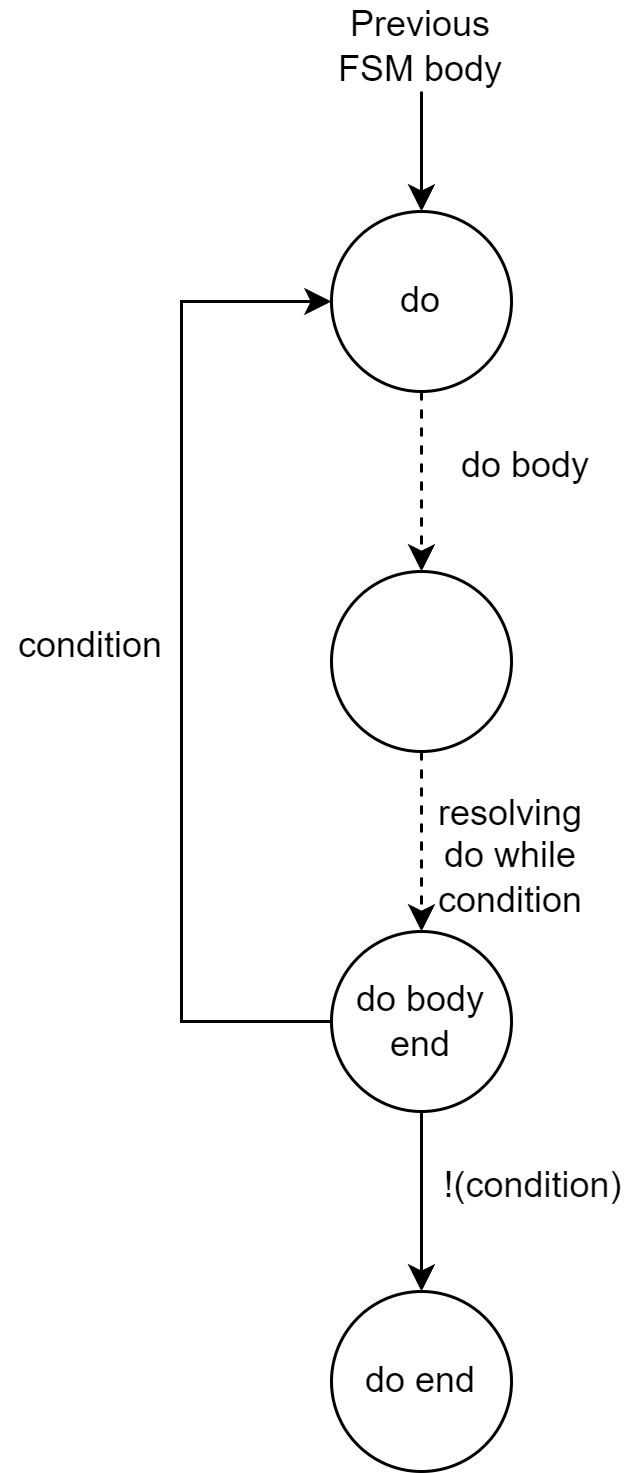

The diagram above was exported from draw.io. Its source (the exported page's mxGraphModel, read from the mxfile embedded in the PNG):
<mxGraphModel dx="1418" dy="828" grid="1" gridSize="10" guides="1" tooltips="1" connect="1" arrows="1" fold="1" page="1" pageScale="1" pageWidth="850" pageHeight="1100" math="0" shadow="0">
  <root>
    <mxCell id="0" />
    <mxCell id="1" parent="0" />
    <mxCell id="AgfP7AgKPS3p1Hl6ELet-1" value="" style="verticalLabelPosition=bottom;verticalAlign=top;html=1;shape=mxgraph.flowchart.on-page_reference;" parent="1" vertex="1">
      <mxGeometry x="330" y="280" width="60" height="60" as="geometry" />
    </mxCell>
    <mxCell id="AgfP7AgKPS3p1Hl6ELet-2" value="" style="endArrow=classic;html=1;rounded=0;entryX=0.5;entryY=0;entryDx=0;entryDy=0;entryPerimeter=0;" parent="1" target="AgfP7AgKPS3p1Hl6ELet-1" edge="1">
      <mxGeometry width="50" height="50" relative="1" as="geometry">
        <mxPoint x="360" y="240" as="sourcePoint" />
        <mxPoint x="620" y="310" as="targetPoint" />
      </mxGeometry>
    </mxCell>
    <mxCell id="AgfP7AgKPS3p1Hl6ELet-3" value="Previous FSM body" style="text;html=1;strokeColor=none;fillColor=none;align=center;verticalAlign=middle;whiteSpace=wrap;rounded=0;" parent="1" vertex="1">
      <mxGeometry x="330" y="210" width="60" height="30" as="geometry" />
    </mxCell>
    <mxCell id="AgfP7AgKPS3p1Hl6ELet-4" value="do" style="text;html=1;strokeColor=none;fillColor=none;align=center;verticalAlign=middle;whiteSpace=wrap;rounded=0;" parent="1" vertex="1">
      <mxGeometry x="330" y="295" width="60" height="30" as="geometry" />
    </mxCell>
    <mxCell id="AgfP7AgKPS3p1Hl6ELet-5" value="" style="verticalLabelPosition=bottom;verticalAlign=top;html=1;shape=mxgraph.flowchart.on-page_reference;" parent="1" vertex="1">
      <mxGeometry x="330" y="400" width="60" height="60" as="geometry" />
    </mxCell>
    <mxCell id="AgfP7AgKPS3p1Hl6ELet-6" value="" style="endArrow=classic;html=1;rounded=0;exitX=0.5;exitY=1;exitDx=0;exitDy=0;exitPerimeter=0;entryX=0.5;entryY=0;entryDx=0;entryDy=0;entryPerimeter=0;dashed=1;" parent="1" source="AgfP7AgKPS3p1Hl6ELet-1" target="AgfP7AgKPS3p1Hl6ELet-5" edge="1">
      <mxGeometry width="50" height="50" relative="1" as="geometry">
        <mxPoint x="570" y="360" as="sourcePoint" />
        <mxPoint x="620" y="310" as="targetPoint" />
      </mxGeometry>
    </mxCell>
    <mxCell id="AgfP7AgKPS3p1Hl6ELet-7" value="do body" style="text;html=1;strokeColor=none;fillColor=none;align=center;verticalAlign=middle;whiteSpace=wrap;rounded=0;" parent="1" vertex="1">
      <mxGeometry x="365" y="350" width="60" height="30" as="geometry" />
    </mxCell>
    <mxCell id="AgfP7AgKPS3p1Hl6ELet-9" value="" style="verticalLabelPosition=bottom;verticalAlign=top;html=1;shape=mxgraph.flowchart.on-page_reference;" parent="1" vertex="1">
      <mxGeometry x="330" y="520" width="60" height="60" as="geometry" />
    </mxCell>
    <mxCell id="AgfP7AgKPS3p1Hl6ELet-10" value="" style="endArrow=classic;html=1;rounded=0;exitX=0.5;exitY=1;exitDx=0;exitDy=0;exitPerimeter=0;entryX=0.5;entryY=0;entryDx=0;entryDy=0;entryPerimeter=0;dashed=1;" parent="1" source="AgfP7AgKPS3p1Hl6ELet-5" target="AgfP7AgKPS3p1Hl6ELet-9" edge="1">
      <mxGeometry width="50" height="50" relative="1" as="geometry">
        <mxPoint x="570" y="360" as="sourcePoint" />
        <mxPoint x="620" y="310" as="targetPoint" />
      </mxGeometry>
    </mxCell>
    <mxCell id="AgfP7AgKPS3p1Hl6ELet-11" value="resolving do while condition" style="text;html=1;strokeColor=none;fillColor=none;align=center;verticalAlign=middle;whiteSpace=wrap;rounded=0;" parent="1" vertex="1">
      <mxGeometry x="360" y="480" width="60" height="30" as="geometry" />
    </mxCell>
    <mxCell id="AgfP7AgKPS3p1Hl6ELet-12" value="do body end" style="text;html=1;strokeColor=none;fillColor=none;align=center;verticalAlign=middle;whiteSpace=wrap;rounded=0;" parent="1" vertex="1">
      <mxGeometry x="330" y="535" width="60" height="30" as="geometry" />
    </mxCell>
    <mxCell id="AgfP7AgKPS3p1Hl6ELet-13" value="" style="endArrow=classic;html=1;rounded=0;exitX=0;exitY=0.5;exitDx=0;exitDy=0;entryX=0;entryY=0.5;entryDx=0;entryDy=0;" parent="1" source="AgfP7AgKPS3p1Hl6ELet-12" target="AgfP7AgKPS3p1Hl6ELet-4" edge="1">
      <mxGeometry width="50" height="50" relative="1" as="geometry">
        <mxPoint x="570" y="360" as="sourcePoint" />
        <mxPoint x="170" y="310" as="targetPoint" />
        <Array as="points">
          <mxPoint x="280" y="550" />
          <mxPoint x="280" y="310" />
        </Array>
      </mxGeometry>
    </mxCell>
    <mxCell id="AgfP7AgKPS3p1Hl6ELet-14" value="condition" style="text;html=1;strokeColor=none;fillColor=none;align=center;verticalAlign=middle;whiteSpace=wrap;rounded=0;" parent="1" vertex="1">
      <mxGeometry x="220" y="410" width="60" height="30" as="geometry" />
    </mxCell>
    <mxCell id="AgfP7AgKPS3p1Hl6ELet-15" value="" style="verticalLabelPosition=bottom;verticalAlign=top;html=1;shape=mxgraph.flowchart.on-page_reference;" parent="1" vertex="1">
      <mxGeometry x="330" y="640" width="60" height="60" as="geometry" />
    </mxCell>
    <mxCell id="AgfP7AgKPS3p1Hl6ELet-16" value="" style="endArrow=classic;html=1;rounded=0;exitX=0.5;exitY=1;exitDx=0;exitDy=0;exitPerimeter=0;entryX=0.5;entryY=0;entryDx=0;entryDy=0;entryPerimeter=0;" parent="1" source="AgfP7AgKPS3p1Hl6ELet-9" target="AgfP7AgKPS3p1Hl6ELet-15" edge="1">
      <mxGeometry width="50" height="50" relative="1" as="geometry">
        <mxPoint x="570" y="560" as="sourcePoint" />
        <mxPoint x="620" y="510" as="targetPoint" />
      </mxGeometry>
    </mxCell>
    <mxCell id="AgfP7AgKPS3p1Hl6ELet-17" value="!(condition)" style="text;html=1;strokeColor=none;fillColor=none;align=center;verticalAlign=middle;whiteSpace=wrap;rounded=0;" parent="1" vertex="1">
      <mxGeometry x="365" y="590" width="65" height="30" as="geometry" />
    </mxCell>
    <mxCell id="AgfP7AgKPS3p1Hl6ELet-18" value="do end" style="text;html=1;strokeColor=none;fillColor=none;align=center;verticalAlign=middle;whiteSpace=wrap;rounded=0;" parent="1" vertex="1">
      <mxGeometry x="330" y="655" width="60" height="30" as="geometry" />
    </mxCell>
  </root>
</mxGraphModel>